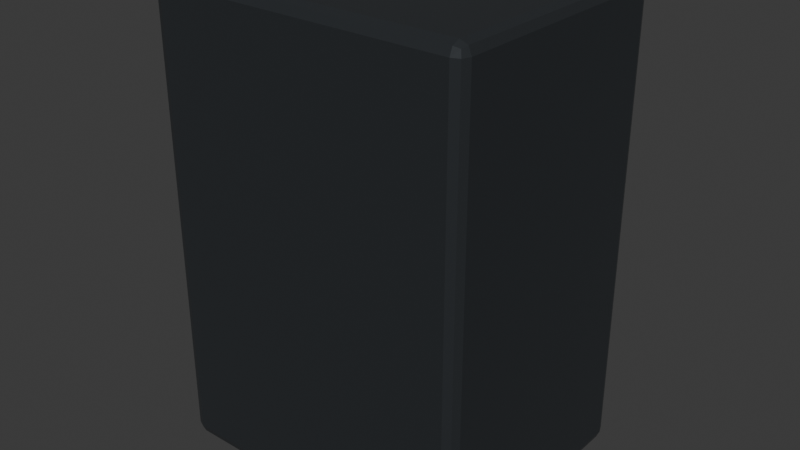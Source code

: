 # Source: Prop_Street_019.blend  (saved by Blender 5.1.30; exported with 4.5.12 LTS)
import bpy
from mathutils import Matrix  # noqa: F401  (used for matrix-valued properties, if any)

bpy.ops.wm.read_factory_settings(use_empty=True)
scene = bpy.context.scene
scene.name = 'Scene'

# ---- collections
col_collection = bpy.data.collections.new('Collection'); scene.collection.children.link(col_collection)

# ---- materials (node trees are filled in below, after node groups)
mat_mat_metal_dark = bpy.data.materials.new('MAT_Metal_Dark')
mat_mat_metal_dark.diffuse_color = (0.08, 0.09, 0.1, 1.0)

# ---- material node trees
mat_mat_metal_dark.use_nodes = True; mat_mat_metal_dark.node_tree.nodes.clear()
_N = mat_mat_metal_dark.node_tree.nodes; _L = mat_mat_metal_dark.node_tree.links
n0 = _N.new('ShaderNodeBsdfPrincipled'); n0.name = 'Principled BSDF'; n0.location = (-200, 100)
n0.inputs[0].default_value = (0.08, 0.09, 0.1, 1.0)
n0.inputs[1].default_value = 0.7
n0.inputs[2].default_value = 0.32
n1 = _N.new('ShaderNodeOutputMaterial'); n1.name = 'Material Output'; n1.location = (200, 100)
_L.new(n0.outputs[0], n1.inputs[0])
n1.is_active_output = True

# ---- world
world_world = bpy.data.worlds.new('World'); scene.world = world_world
world_world.use_nodes = True; world_world.node_tree.nodes.clear()
_N = world_world.node_tree.nodes; _L = world_world.node_tree.links
n0 = _N.new('ShaderNodeOutputWorld'); n0.name = 'World Output'; n0.location = (200, 100)
n1 = _N.new('ShaderNodeBackground'); n1.name = 'Background'; n1.location = (-200, 100)
n1.inputs[0].default_value = (0.05088, 0.05088, 0.05088, 1.0)
_L.new(n1.outputs[0], n0.inputs[0])
n0.is_active_output = True
world_world.color = (0.05088, 0.05088, 0.05088)
world_world.sun_shadow_jitter_overblur = 0.0

# ---- meshes
me_cube = bpy.data.meshes.new('Cube')
me_cube.from_pydata([(-0.75, -0.6, -1.1), (-0.75, -0.6, 1.1), (-0.75, 0.6, -1.1), (-0.75, 0.6, 1.1), (0.75, -0.6, -1.1), (0.75, -0.6, 1.1), (0.75, 0.6, -1.1), (0.75, 0.6, 1.1)], [], [(0, 1, 3, 2), (2, 3, 7, 6), (6, 7, 5, 4), (4, 5, 1, 0), (2, 6, 4, 0), (7, 3, 1, 5)])
_uv = me_cube.uv_layers.new(name='UVMap')
_uv.uv.foreach_set('vector', [0.375, 0.0, 0.625, 0.0, 0.625, 0.25, 0.375, 0.25, 0.375, 0.25, 0.625, 0.25, 0.625, 0.5, 0.375, 0.5, 0.375, 0.5, 0.625, 0.5, 0.625, 0.75, 0.375, 0.75, 0.375, 0.75, 0.625, 0.75, 0.625, 1.0, 0.375, 1.0, 0.125, 0.5, 0.375, 0.5, 0.375, 0.75, 0.125, 0.75, 0.625, 0.5, 0.875, 0.5, 0.875, 0.75, 0.625, 0.75])
me_cube.materials.append(mat_mat_metal_dark)
me_cube.update()

# ---- objects
ob_prop_street_019 = bpy.data.objects.new('Prop_Street_019', me_cube)

# ---- transforms, parenting, visibility, modifiers, constraints
ob_prop_street_019.location = (0.0, 0.0, 1.1)
_m = ob_prop_street_019.modifiers.new('EdgeSoftness', 'BEVEL')
_m.width = 0.05
_m.width_pct = 0.05
_m.segments = 2

# ---- collection membership
col_collection.objects.link(ob_prop_street_019)

# ---- scene / render settings (as saved in the file)
scene.frame_start = 1; scene.frame_end = 250; scene.frame_set(1)
scene.render.engine = 'BLENDER_EEVEE_NEXT'
scene.render.bake_bias = 0.0
scene.render.bake_samples = 0
scene.cycles.sampling_pattern = 'TABULATED_SOBOL'
scene.eevee.use_volume_custom_range = False
bpy.context.view_layer.update()

# ---- added for rendering (the .blend has no active camera and no usable light): camera, sun
cam_auto = bpy.data.cameras.new('AutoCamera')
cam_auto.lens = 50.0
cam_auto.sensor_width = 36.0
cam_auto.clip_end = 1000.0
ob_auto_camera = bpy.data.objects.new('AutoCamera', cam_auto)
scene.collection.objects.link(ob_auto_camera)
ob_auto_camera.location = (2.70223, -3.24267, 3.26178)
ob_auto_camera.rotation_euler = (1.09748, -7.21219e-08, 0.694738)
scene.camera = ob_auto_camera
light_auto_sun = bpy.data.lights.new('AutoSun', 'SUN')
light_auto_sun.energy = 3.0
light_auto_sun.angle = 0.0523599
ob_auto_sun = bpy.data.objects.new('AutoSun', light_auto_sun)
scene.collection.objects.link(ob_auto_sun)
ob_auto_sun.rotation_euler = (0.872665, 0.174533, 0.523599)
bpy.context.view_layer.update()
